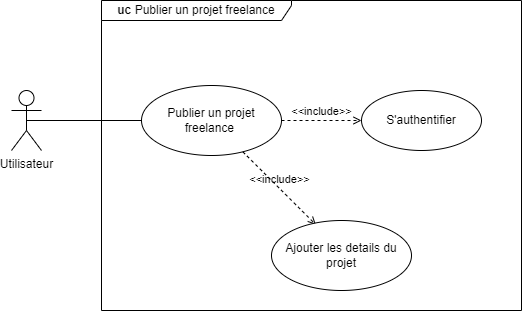

The diagram above was exported from draw.io. Its source (the exported page's mxGraphModel, read from the mxfile embedded in the PNG):
<mxGraphModel dx="1036" dy="606" grid="1" gridSize="10" guides="1" tooltips="1" connect="1" arrows="1" fold="1" page="1" pageScale="1" pageWidth="827" pageHeight="1169" math="0" shadow="0">
  <root>
    <mxCell id="0" />
    <mxCell id="1" parent="0" />
    <mxCell id="Xr77vSwRcpxlanG_d0cF-1" value="Utilisateur" style="shape=umlActor;verticalLabelPosition=bottom;verticalAlign=top;html=1;outlineConnect=0;" vertex="1" parent="1">
      <mxGeometry x="130" y="190" width="30" height="60" as="geometry" />
    </mxCell>
    <mxCell id="Xr77vSwRcpxlanG_d0cF-2" value="" style="endArrow=none;html=1;rounded=0;exitX=0.5;exitY=0.5;exitDx=0;exitDy=0;exitPerimeter=0;" edge="1" parent="1" source="Xr77vSwRcpxlanG_d0cF-1">
      <mxGeometry width="50" height="50" relative="1" as="geometry">
        <mxPoint x="220" y="270" as="sourcePoint" />
        <mxPoint x="290" y="220" as="targetPoint" />
      </mxGeometry>
    </mxCell>
    <mxCell id="Xr77vSwRcpxlanG_d0cF-3" value="Publier un projet freelance&amp;nbsp;" style="ellipse;whiteSpace=wrap;html=1;" vertex="1" parent="1">
      <mxGeometry x="260" y="185" width="140" height="70" as="geometry" />
    </mxCell>
    <mxCell id="Xr77vSwRcpxlanG_d0cF-4" value="&amp;lt;&amp;lt;include&amp;gt;&amp;gt;" style="html=1;verticalAlign=bottom;labelBackgroundColor=none;endArrow=open;endFill=0;dashed=1;rounded=0;entryX=0.317;entryY=0.06;entryDx=0;entryDy=0;entryPerimeter=0;" edge="1" parent="1" source="Xr77vSwRcpxlanG_d0cF-3" target="Xr77vSwRcpxlanG_d0cF-5">
      <mxGeometry width="160" relative="1" as="geometry">
        <mxPoint x="320" y="330" as="sourcePoint" />
        <mxPoint x="480" y="330" as="targetPoint" />
      </mxGeometry>
    </mxCell>
    <mxCell id="Xr77vSwRcpxlanG_d0cF-5" value="Ajouter les details du projet" style="ellipse;whiteSpace=wrap;html=1;" vertex="1" parent="1">
      <mxGeometry x="390" y="320" width="140" height="70" as="geometry" />
    </mxCell>
    <mxCell id="Xr77vSwRcpxlanG_d0cF-6" value="&amp;lt;&amp;lt;include&amp;gt;&amp;gt;" style="html=1;verticalAlign=bottom;labelBackgroundColor=none;endArrow=open;endFill=0;dashed=1;rounded=0;exitX=1;exitY=0.5;exitDx=0;exitDy=0;entryX=0;entryY=0.5;entryDx=0;entryDy=0;" edge="1" parent="1" source="Xr77vSwRcpxlanG_d0cF-3" target="Xr77vSwRcpxlanG_d0cF-7">
      <mxGeometry width="160" relative="1" as="geometry">
        <mxPoint x="500" y="200" as="sourcePoint" />
        <mxPoint x="630" y="220" as="targetPoint" />
      </mxGeometry>
    </mxCell>
    <mxCell id="Xr77vSwRcpxlanG_d0cF-7" value="S'authentifier" style="ellipse;whiteSpace=wrap;html=1;" vertex="1" parent="1">
      <mxGeometry x="480" y="190" width="120" height="60" as="geometry" />
    </mxCell>
    <mxCell id="Xr77vSwRcpxlanG_d0cF-8" value="&lt;b&gt;uc&lt;/b&gt;&amp;nbsp;Publier un projet freelance" style="shape=umlFrame;whiteSpace=wrap;html=1;pointerEvents=0;recursiveResize=0;container=1;collapsible=0;width=190;height=20;" vertex="1" parent="1">
      <mxGeometry x="220" y="100" width="420" height="310" as="geometry" />
    </mxCell>
  </root>
</mxGraphModel>